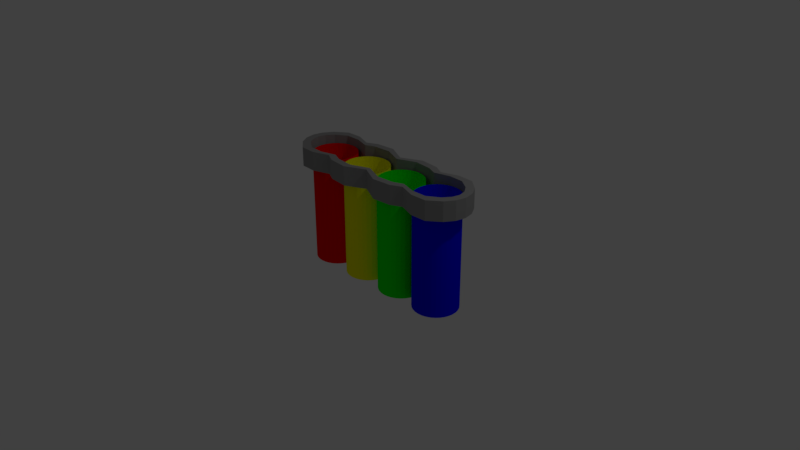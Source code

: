 # Source: WireBundle_straight.blend  (saved by Blender 2.79.0; exported with 4.5.12 LTS)
import bpy
from mathutils import Matrix  # noqa: F401  (used for matrix-valued properties, if any)

bpy.ops.wm.read_factory_settings(use_empty=True)
scene = bpy.context.scene
scene.name = 'Scene'

# ---- collections
col_collection_1 = bpy.data.collections.new('Collection 1'); scene.collection.children.link(col_collection_1)

# ---- materials (node trees are filled in below, after node groups)
mat_material = bpy.data.materials.new('Material')
mat_material.alpha_threshold = 0.0
mat_material.diffuse_color = (0.3, 0.3, 0.3, 1.0)
mat_material.roughness = 0.5
mat_material.line_color = (0.0, 0.0, 0.0, 1.0)
mat_material_001 = bpy.data.materials.new('Material.001')
mat_material_001.alpha_threshold = 0.0
mat_material_001.diffuse_color = (1.0, 0.0, 0.0, 1.0)
mat_material_001.roughness = 0.5
mat_material_002 = bpy.data.materials.new('Material.002')
mat_material_002.alpha_threshold = 0.0
mat_material_002.diffuse_color = (1.0, 1.0, 0.0, 1.0)
mat_material_002.roughness = 0.5
mat_material_003 = bpy.data.materials.new('Material.003')
mat_material_003.alpha_threshold = 0.0
mat_material_003.diffuse_color = (0.0, 1.0, 0.0, 1.0)
mat_material_003.roughness = 0.5
mat_material_004 = bpy.data.materials.new('Material.004')
mat_material_004.alpha_threshold = 0.0
mat_material_004.diffuse_color = (0.0, 0.0, 1.0, 1.0)
mat_material_004.roughness = 0.5

# ---- material node trees
mat_material.use_nodes = True; mat_material.node_tree.nodes.clear()
_N = mat_material.node_tree.nodes; _L = mat_material.node_tree.links
n0 = _N.new('ShaderNodeOutputMaterial'); n0.name = 'Material Output'; n0.location = (300, 300)
n1 = _N.new('ShaderNodeBsdfDiffuse'); n1.name = 'Diffuse BSDF'; n1.location = (10, 300)
n1.inputs[0].default_value = (0.3, 0.3, 0.3, 1.0)
_L.new(n1.outputs[0], n0.inputs[0])
n0.is_active_output = True
mat_material_001.use_nodes = True; mat_material_001.node_tree.nodes.clear()
_N = mat_material_001.node_tree.nodes; _L = mat_material_001.node_tree.links
n0 = _N.new('ShaderNodeOutputMaterial'); n0.name = 'Material Output'; n0.location = (300, 300)
n1 = _N.new('ShaderNodeBsdfDiffuse'); n1.name = 'Diffuse BSDF'; n1.location = (10, 300)
n1.inputs[0].default_value = (1.0, 0.0, 0.0, 1.0)
_L.new(n1.outputs[0], n0.inputs[0])
n0.is_active_output = True
mat_material_002.use_nodes = True; mat_material_002.node_tree.nodes.clear()
_N = mat_material_002.node_tree.nodes; _L = mat_material_002.node_tree.links
n0 = _N.new('ShaderNodeOutputMaterial'); n0.name = 'Material Output'; n0.location = (300, 300)
n1 = _N.new('ShaderNodeBsdfDiffuse'); n1.name = 'Diffuse BSDF'; n1.location = (10, 300)
n1.inputs[0].default_value = (1.0, 1.0, 0.0, 1.0)
_L.new(n1.outputs[0], n0.inputs[0])
n0.is_active_output = True
mat_material_003.use_nodes = True; mat_material_003.node_tree.nodes.clear()
_N = mat_material_003.node_tree.nodes; _L = mat_material_003.node_tree.links
n0 = _N.new('ShaderNodeOutputMaterial'); n0.name = 'Material Output'; n0.location = (300, 300)
n1 = _N.new('ShaderNodeBsdfDiffuse'); n1.name = 'Diffuse BSDF'; n1.location = (10, 300)
n1.inputs[0].default_value = (0.0, 1.0, 0.0, 1.0)
_L.new(n1.outputs[0], n0.inputs[0])
n0.is_active_output = True
mat_material_004.use_nodes = True; mat_material_004.node_tree.nodes.clear()
_N = mat_material_004.node_tree.nodes; _L = mat_material_004.node_tree.links
n0 = _N.new('ShaderNodeOutputMaterial'); n0.name = 'Material Output'; n0.location = (300, 300)
n1 = _N.new('ShaderNodeBsdfDiffuse'); n1.name = 'Diffuse BSDF'; n1.location = (10, 300)
n1.inputs[0].default_value = (0.0, 0.0, 1.0, 1.0)
_L.new(n1.outputs[0], n0.inputs[0])
n0.is_active_output = True

# ---- world
world_world = bpy.data.worlds.new('World'); scene.world = world_world
world_world.color = (0.05088, 0.05088, 0.05088)
world_world.use_sun_shadow = False
world_world.sun_shadow_jitter_overblur = 0.0
world_world.cycles.sampling_method = 'MANUAL'

# ---- cameras
cam_camera = bpy.data.cameras.new('Camera')
cam_camera.clip_end = 100.0
cam_camera.lens = 35.0
cam_camera.sensor_width = 32.0
cam_camera.sensor_height = 18.0
cam_camera.ortho_scale = 7.314
cam_camera.dof.focus_distance = 0.0

# ---- lights
light_lamp = bpy.data.lights.new('Lamp', 'POINT')
light_lamp.transmission_factor = 0.0
light_lamp.cutoff_distance = 30.0
light_lamp.energy = 100.0
light_lamp.shadow_buffer_clip_start = 1.001
light_lamp.shadow_soft_size = 0.1
light_lamp.shadow_maximum_resolution = 0.006
light_lamp.use_absolute_resolution = True

# ---- meshes
me_cube = bpy.data.meshes.new('Cube')
me_cube.from_pydata([(0.1077, 0.2651, 1.23), (0.1077, 0.2651, -0.2265), (0.053, 0.2817, 1.23), (0.053, 0.2817, -0.2265), (-0.003892, 0.2873, 1.23), (-0.003892, 0.2873, -0.2265), (0.1581, 0.2381, -0.2265), (0.1581, 0.2381, 1.23), (0.2023, 0.2019, -0.2265), (0.2023, 0.2019, 1.23), (0.2386, 0.1577, -0.2265), (0.2386, 0.1577, 1.23), (0.2655, 0.1073, -0.2265), (0.2655, 0.1073, 1.23), (0.2821, 0.05255, -0.2265), (0.2821, 0.05255, 1.23), (0.2877, -0.004337, -0.2265), (0.2877, -0.004337, 1.23), (0.2821, -0.06123, -0.2265), (0.2821, -0.06123, 1.23), (0.2655, -0.1159, -0.2265), (0.2655, -0.1159, 1.23), (0.2386, -0.1663, -0.2265), (0.2386, -0.1663, 1.23), (0.2023, -0.2105, -0.2265), (0.2023, -0.2105, 1.23), (0.1581, -0.2468, -0.2265), (0.1581, -0.2468, 1.23), (0.1077, -0.2738, -0.2265), (0.1077, -0.2738, 1.23), (0.053, -0.2903, -0.2265), (0.053, -0.2903, 1.23), (-0.003892, -0.296, -0.2265), (-0.003892, -0.296, 1.23), (-0.06078, -0.2903, -0.2265), (-0.06078, -0.2903, 1.23), (-0.1155, -0.2738, -0.2265), (-0.1155, -0.2738, 1.23), (-0.1659, -0.2468, -0.2265), (-0.1659, -0.2468, 1.23), (-0.2101, -0.2105, -0.2265), (-0.2101, -0.2105, 1.23), (-0.2464, -0.1663, -0.2265), (-0.2464, -0.1663, 1.23), (-0.2733, -0.1159, -0.2265), (-0.2733, -0.1159, 1.23), (-0.2899, -0.06123, -0.2265), (-0.2899, -0.06123, 1.23), (-0.2955, -0.004337, -0.2265), (-0.2955, -0.004337, 1.23), (-0.2899, 0.05255, -0.2265), (-0.2899, 0.05255, 1.23), (-0.2733, 0.1073, -0.2265), (-0.2733, 0.1073, 1.23), (-0.2464, 0.1577, -0.2265), (-0.2464, 0.1577, 1.23), (-0.2101, 0.2019, -0.2265), (-0.2101, 0.2019, 1.23), (-0.1659, 0.2381, -0.2265), (-0.1659, 0.2381, 1.23), (-0.1155, 0.2651, -0.2265), (-0.1155, 0.2651, 1.23), (-0.06078, 0.2817, -0.2265), (-0.06078, 0.2817, 1.23), (0.7102, 0.268, 1.233), (0.7102, 0.268, -0.2298), (0.6555, 0.2846, 1.233), (0.6555, 0.2846, -0.2298), (0.5986, 0.2902, 1.233), (0.5986, 0.2902, -0.2298), (0.7606, 0.2411, -0.2298), (0.7606, 0.2411, 1.233), (0.8048, 0.2048, -0.2298), (0.8048, 0.2048, 1.233), (0.8411, 0.1606, -0.2298), (0.8411, 0.1606, 1.233), (0.868, 0.1102, -0.2298), (0.868, 0.1102, 1.233), (0.8846, 0.05548, -0.2298), (0.8846, 0.05548, 1.233), (0.8902, -0.001408, -0.2298), (0.8902, -0.001408, 1.233), (0.8846, -0.0583, -0.2298), (0.8846, -0.0583, 1.233), (0.868, -0.113, -0.2298), (0.868, -0.113, 1.233), (0.8411, -0.1634, -0.2298), (0.8411, -0.1634, 1.233), (0.8048, -0.2076, -0.2298), (0.8048, -0.2076, 1.233), (0.7606, -0.2439, -0.2298), (0.7606, -0.2439, 1.233), (0.7102, -0.2708, -0.2298), (0.7102, -0.2708, 1.233), (0.6555, -0.2874, -0.2298), (0.6555, -0.2874, 1.233), (0.5986, -0.293, -0.2298), (0.5986, -0.293, 1.233), (0.5417, -0.2874, -0.2298), (0.5417, -0.2874, 1.233), (0.487, -0.2708, -0.2298), (0.487, -0.2708, 1.233), (0.4366, -0.2439, -0.2298), (0.4366, -0.2439, 1.233), (0.3924, -0.2076, -0.2298), (0.3924, -0.2076, 1.233), (0.3561, -0.1634, -0.2298), (0.3561, -0.1634, 1.233), (0.3292, -0.113, -0.2298), (0.3292, -0.113, 1.233), (0.3126, -0.0583, -0.2298), (0.3126, -0.0583, 1.233), (0.307, -0.001408, -0.2298), (0.307, -0.001408, 1.233), (0.3126, 0.05548, -0.2298), (0.3126, 0.05548, 1.233), (0.3292, 0.1102, -0.2298), (0.3292, 0.1102, 1.233), (0.3561, 0.1606, -0.2298), (0.3561, 0.1606, 1.233), (0.3924, 0.2048, -0.2298), (0.3924, 0.2048, 1.233), (0.4366, 0.2411, -0.2298), (0.4366, 0.2411, 1.233), (0.487, 0.268, -0.2298), (0.487, 0.268, 1.233), (0.5417, 0.2846, -0.2298), (0.5417, 0.2846, 1.233), (-0.5019, 0.268, 1.235), (-0.5019, 0.268, -0.2284), (-0.5566, 0.2846, 1.235), (-0.5566, 0.2846, -0.2284), (-0.6135, 0.2902, 1.235), (-0.6135, 0.2902, -0.2284), (-0.4515, 0.2411, -0.2284), (-0.4515, 0.2411, 1.235), (-0.4073, 0.2048, -0.2284), (-0.4073, 0.2048, 1.235), (-0.371, 0.1606, -0.2284), (-0.371, 0.1606, 1.235), (-0.3441, 0.1102, -0.2284), (-0.3441, 0.1102, 1.235), (-0.3275, 0.05548, -0.2284), (-0.3275, 0.05548, 1.235), (-0.3219, -0.001408, -0.2284), (-0.3219, -0.001408, 1.235), (-0.3275, -0.0583, -0.2284), (-0.3275, -0.0583, 1.235), (-0.3441, -0.113, -0.2284), (-0.3441, -0.113, 1.235), (-0.371, -0.1634, -0.2284), (-0.371, -0.1634, 1.235), (-0.4073, -0.2076, -0.2284), (-0.4073, -0.2076, 1.235), (-0.4515, -0.2439, -0.2284), (-0.4515, -0.2439, 1.235), (-0.5019, -0.2708, -0.2284), (-0.5019, -0.2708, 1.235), (-0.5566, -0.2874, -0.2284), (-0.5566, -0.2874, 1.235), (-0.6135, -0.293, -0.2284), (-0.6135, -0.293, 1.235), (-0.6704, -0.2874, -0.2284), (-0.6704, -0.2874, 1.235), (-0.7251, -0.2708, -0.2284), (-0.7251, -0.2708, 1.235), (-0.7755, -0.2439, -0.2284), (-0.7755, -0.2439, 1.235), (-0.8197, -0.2076, -0.2284), (-0.8197, -0.2076, 1.235), (-0.856, -0.1634, -0.2284), (-0.856, -0.1634, 1.235), (-0.8829, -0.113, -0.2284), (-0.8829, -0.113, 1.235), (-0.8995, -0.0583, -0.2284), (-0.8995, -0.0583, 1.235), (-0.9051, -0.001408, -0.2284), (-0.9051, -0.001408, 1.235), (-0.8995, 0.05548, -0.2284), (-0.8995, 0.05548, 1.235), (-0.8829, 0.1102, -0.2284), (-0.8829, 0.1102, 1.235), (-0.856, 0.1606, -0.2284), (-0.856, 0.1606, 1.235), (-0.8197, 0.2048, -0.2284), (-0.8197, 0.2048, 1.235), (-0.7755, 0.2411, -0.2284), (-0.7755, 0.2411, 1.235), (-0.7251, 0.268, -0.2284), (-0.7251, 0.268, 1.235), (-0.6704, 0.2846, -0.2284), (-0.6704, 0.2846, 1.235), (1.313, 0.268, 1.233), (1.313, 0.268, -0.2298), (1.258, 0.2846, 1.233), (1.258, 0.2846, -0.2298), (1.201, 0.2902, 1.233), (1.201, 0.2902, -0.2298), (1.363, 0.2411, -0.2298), (1.363, 0.2411, 1.233), (1.407, 0.2048, -0.2298), (1.407, 0.2048, 1.233), (1.444, 0.1606, -0.2298), (1.444, 0.1606, 1.233), (1.471, 0.1102, -0.2298), (1.471, 0.1102, 1.233), (1.487, 0.05548, -0.2298), (1.487, 0.05548, 1.233), (1.493, -0.001408, -0.2298), (1.493, -0.001408, 1.233), (1.487, -0.0583, -0.2298), (1.487, -0.0583, 1.233), (1.471, -0.113, -0.2298), (1.471, -0.113, 1.233), (1.444, -0.1634, -0.2298), (1.444, -0.1634, 1.233), (1.407, -0.2076, -0.2298), (1.407, -0.2076, 1.233), (1.363, -0.2439, -0.2298), (1.363, -0.2439, 1.233), (1.313, -0.2708, -0.2298), (1.313, -0.2708, 1.233), (1.258, -0.2874, -0.2298), (1.258, -0.2874, 1.233), (1.201, -0.293, -0.2298), (1.201, -0.293, 1.233), (1.144, -0.2874, -0.2298), (1.144, -0.2874, 1.233), (1.089, -0.2708, -0.2298), (1.089, -0.2708, 1.233), (1.039, -0.2439, -0.2298), (1.039, -0.2439, 1.233), (0.9949, -0.2076, -0.2298), (0.9949, -0.2076, 1.233), (0.9586, -0.1634, -0.2298), (0.9586, -0.1634, 1.233), (0.9317, -0.113, -0.2298), (0.9317, -0.113, 1.233), (0.9151, -0.0583, -0.2298), (0.9151, -0.0583, 1.233), (0.9095, -0.001408, -0.2298), (0.9095, -0.001408, 1.233), (0.9151, 0.05548, -0.2298), (0.9151, 0.05548, 1.233), (0.9317, 0.1102, -0.2298), (0.9317, 0.1102, 1.233), (0.9586, 0.1606, -0.2298), (0.9586, 0.1606, 1.233), (0.9949, 0.2048, -0.2298), (0.9949, 0.2048, 1.233), (1.039, 0.2411, -0.2298), (1.039, 0.2411, 1.233), (1.089, 0.268, -0.2298), (1.089, 0.268, 1.233), (1.144, 0.2846, -0.2298), (1.144, 0.2846, 1.233), (0.769, 0.2945, 1.342), (0.5348, 0.3127, 1.342), (0.2913, 0.2124, 1.342), (0.9001, 0.2389, 1.342), (1.103, 0.2992, 1.342), (1.298, 0.2938, 1.342), (1.445, 0.196, 1.342), (1.516, 0.09925, 1.342), (1.54, -0.001408, 1.342), (1.516, -0.1021, 1.342), (1.445, -0.1989, 1.342), (1.298, -0.2966, 1.342), (1.103, -0.302, 1.342), (0.9001, -0.2417, 1.342), (0.769, -0.2973, 1.342), (0.5348, -0.3156, 1.342), (0.2913, -0.2152, 1.342), (0.04775, -0.3156, 1.342), (-0.1864, -0.2973, 1.342), (-0.3176, -0.2417, 1.342), (-0.5201, -0.302, 1.342), (-0.7151, -0.2966, 1.342), (-0.862, -0.1989, 1.342), (-0.933, -0.1021, 1.342), (-0.957, -0.001408, 1.342), (-0.933, 0.09925, 1.342), (-0.862, 0.196, 1.342), (-0.7151, 0.2938, 1.342), (-0.5201, 0.2992, 1.342), (-0.3176, 0.2389, 1.342), (-0.1864, 0.2945, 1.342), (0.04776, 0.3127, 1.342), (0.8066, 0.378, 1.342), (0.554, 0.4014, 1.342), (0.2913, 0.2727, 1.342), (0.948, 0.3067, 1.342), (1.166, 0.384, 1.342), (1.377, 0.3771, 1.342), (1.535, 0.2517, 1.342), (1.612, 0.1276, 1.342), (1.638, -0.001408, 1.342), (1.612, -0.1305, 1.342), (1.535, -0.2546, 1.342), (1.377, -0.3799, 1.342), (1.166, -0.3868, 1.342), (0.948, -0.3095, 1.342), (0.8066, -0.3808, 1.342), (0.554, -0.4042, 1.342), (0.2913, -0.2755, 1.342), (0.0286, -0.4042, 1.342), (-0.224, -0.3808, 1.342), (-0.3654, -0.3095, 1.342), (-0.5839, -0.3868, 1.342), (-0.7943, -0.3799, 1.342), (-0.9527, -0.2546, 1.342), (-1.029, -0.1305, 1.342), (-1.055, -0.001408, 1.342), (-1.029, 0.1276, 1.342), (-0.9527, 0.2517, 1.342), (-0.7943, 0.3771, 1.342), (-0.5839, 0.384, 1.342), (-0.3654, 0.3067, 1.342), (-0.224, 0.378, 1.342), (0.0286, 0.4014, 1.342), (0.769, 0.2945, 1.092), (0.5348, 0.3127, 1.092), (0.2913, 0.2124, 1.092), (0.9001, 0.2389, 1.092), (1.103, 0.2992, 1.092), (1.298, 0.2938, 1.092), (1.445, 0.196, 1.092), (1.516, 0.09925, 1.092), (1.54, -0.001408, 1.092), (1.516, -0.1021, 1.092), (1.445, -0.1989, 1.092), (1.298, -0.2966, 1.092), (1.103, -0.302, 1.092), (0.9001, -0.2417, 1.092), (0.769, -0.2973, 1.092), (0.5348, -0.3156, 1.092), (0.2913, -0.2152, 1.092), (0.04775, -0.3156, 1.092), (-0.1864, -0.2973, 1.092), (-0.3176, -0.2417, 1.092), (-0.5201, -0.302, 1.092), (-0.7151, -0.2966, 1.092), (-0.862, -0.1989, 1.092), (-0.933, -0.1021, 1.092), (-0.957, -0.001408, 1.092), (-0.933, 0.09925, 1.092), (-0.862, 0.196, 1.092), (-0.7151, 0.2938, 1.092), (-0.5201, 0.2992, 1.092), (-0.3176, 0.2389, 1.092), (-0.1864, 0.2945, 1.092), (0.04776, 0.3127, 1.092), (0.8066, 0.378, 1.092), (0.554, 0.4014, 1.092), (0.2913, 0.2727, 1.092), (0.948, 0.3067, 1.092), (1.166, 0.384, 1.092), (1.377, 0.3771, 1.092), (1.535, 0.2517, 1.092), (1.612, 0.1276, 1.092), (1.638, -0.001408, 1.092), (1.612, -0.1305, 1.092), (1.535, -0.2546, 1.092), (1.377, -0.3799, 1.092), (1.166, -0.3868, 1.092), (0.948, -0.3095, 1.092), (0.8066, -0.3808, 1.092), (0.554, -0.4042, 1.092), (0.2913, -0.2755, 1.092), (0.0286, -0.4042, 1.092), (-0.224, -0.3808, 1.092), (-0.3654, -0.3095, 1.092), (-0.5839, -0.3868, 1.092), (-0.7943, -0.3799, 1.092), (-0.9527, -0.2546, 1.092), (-1.029, -0.1305, 1.092), (-1.055, -0.001408, 1.092), (-1.029, 0.1276, 1.092), (-0.9527, 0.2517, 1.092), (-0.7943, 0.3771, 1.092), (-0.5839, 0.384, 1.092), (-0.3654, 0.3067, 1.092), (-0.224, 0.378, 1.092), (0.0286, 0.4014, 1.092)], [], [(3, 2, 0, 1), (5, 4, 2, 3), (1, 0, 7, 6), (6, 7, 9, 8), (8, 9, 11, 10), (10, 11, 13, 12), (12, 13, 15, 14), (14, 15, 17, 16), (16, 17, 19, 18), (18, 19, 21, 20), (24, 25, 27, 26), (26, 27, 29, 28), (28, 29, 31, 30), (30, 31, 33, 32), (32, 33, 35, 34), (34, 35, 37, 36), (36, 37, 39, 38), (38, 39, 41, 40), (40, 41, 43, 42), (42, 43, 45, 44), (44, 45, 47, 46), (46, 47, 49, 48), (48, 49, 51, 50), (50, 51, 53, 52), (52, 53, 55, 54), (54, 55, 57, 56), (56, 57, 59, 58), (58, 59, 61, 60), (60, 61, 63, 62), (62, 63, 4, 5), (67, 66, 64, 65), (69, 68, 66, 67), (65, 64, 71, 70), (70, 71, 73, 72), (72, 73, 75, 74), (74, 75, 77, 76), (76, 77, 79, 78), (78, 79, 81, 80), (80, 81, 83, 82), (82, 83, 85, 84), (84, 85, 87, 86), (86, 87, 89, 88), (88, 89, 91, 90), (90, 91, 93, 92), (92, 93, 95, 94), (94, 95, 97, 96), (96, 97, 99, 98), (98, 99, 101, 100), (100, 101, 103, 102), (102, 103, 105, 104), (104, 105, 107, 106), (106, 107, 109, 108), (108, 109, 111, 110), (112, 113, 115, 114), (114, 115, 117, 116), (116, 117, 119, 118), (118, 119, 121, 120), (120, 121, 123, 122), (122, 123, 125, 124), (124, 125, 127, 126), (126, 127, 68, 69), (131, 130, 128, 129), (133, 132, 130, 131), (129, 128, 135, 134), (134, 135, 137, 136), (136, 137, 139, 138), (138, 139, 141, 140), (140, 141, 143, 142), (142, 143, 145, 144), (144, 145, 147, 146), (146, 147, 149, 148), (148, 149, 151, 150), (150, 151, 153, 152), (152, 153, 155, 154), (154, 155, 157, 156), (156, 157, 159, 158), (158, 159, 161, 160), (160, 161, 163, 162), (162, 163, 165, 164), (164, 165, 167, 166), (166, 167, 169, 168), (168, 169, 171, 170), (170, 171, 173, 172), (172, 173, 175, 174), (174, 175, 177, 176), (176, 177, 179, 178), (178, 179, 181, 180), (180, 181, 183, 182), (182, 183, 185, 184), (184, 185, 187, 186), (186, 187, 189, 188), (188, 189, 191, 190), (190, 191, 132, 133), (195, 194, 192, 193), (197, 196, 194, 195), (193, 192, 199, 198), (198, 199, 201, 200), (200, 201, 203, 202), (202, 203, 205, 204), (204, 205, 207, 206), (206, 207, 209, 208), (208, 209, 211, 210), (210, 211, 213, 212), (212, 213, 215, 214), (214, 215, 217, 216), (216, 217, 219, 218), (218, 219, 221, 220), (220, 221, 223, 222), (222, 223, 225, 224), (224, 225, 227, 226), (226, 227, 229, 228), (228, 229, 231, 230), (230, 231, 233, 232), (232, 233, 235, 234), (234, 235, 237, 236), (236, 237, 239, 238), (238, 239, 241, 240), (240, 241, 243, 242), (242, 243, 245, 244), (244, 245, 247, 246), (246, 247, 249, 248), (248, 249, 251, 250), (250, 251, 253, 252), (252, 253, 255, 254), (254, 255, 196, 197), (278, 310, 309, 277), (265, 297, 296, 264), (279, 311, 310, 278), (266, 298, 297, 265), (280, 312, 311, 279), (267, 299, 298, 266), (281, 313, 312, 280), (268, 300, 299, 267), (282, 314, 313, 281), (269, 301, 300, 268), (283, 315, 314, 282), (270, 302, 301, 269), (256, 288, 289, 257), (284, 316, 315, 283), (271, 303, 302, 270), (257, 289, 290, 258), (285, 317, 316, 284), (272, 304, 303, 271), (259, 291, 288, 256), (286, 318, 317, 285), (273, 305, 304, 272), (260, 292, 291, 259), (287, 319, 318, 286), (274, 306, 305, 273), (261, 293, 292, 260), (258, 290, 319, 287), (275, 307, 306, 274), (262, 294, 293, 261), (276, 308, 307, 275), (263, 295, 294, 262), (277, 309, 308, 276), (264, 296, 295, 263), (342, 341, 373, 374), (329, 328, 360, 361), (343, 342, 374, 375), (330, 329, 361, 362), (344, 343, 375, 376), (331, 330, 362, 363), (345, 344, 376, 377), (332, 331, 363, 364), (346, 345, 377, 378), (333, 332, 364, 365), (347, 346, 378, 379), (334, 333, 365, 366), (320, 321, 353, 352), (348, 347, 379, 380), (335, 334, 366, 367), (321, 322, 354, 353), (349, 348, 380, 381), (336, 335, 367, 368), (323, 320, 352, 355), (350, 349, 381, 382), (337, 336, 368, 369), (324, 323, 355, 356), (351, 350, 382, 383), (338, 337, 369, 370), (325, 324, 356, 357), (322, 351, 383, 354), (339, 338, 370, 371), (326, 325, 357, 358), (340, 339, 371, 372), (327, 326, 358, 359), (341, 340, 372, 373), (328, 327, 359, 360), (279, 278, 342, 343), (305, 306, 370, 369), (280, 279, 343, 344), (306, 307, 371, 370), (281, 280, 344, 345), (307, 308, 372, 371), (282, 281, 345, 346), (308, 309, 373, 372), (283, 282, 346, 347), (256, 257, 321, 320), (309, 310, 374, 373), (284, 283, 347, 348), (257, 258, 322, 321), (310, 311, 375, 374), (285, 284, 348, 349), (259, 256, 320, 323), (311, 312, 376, 375), (286, 285, 349, 350), (260, 259, 323, 324), (312, 313, 377, 376), (287, 286, 350, 351), (261, 260, 324, 325), (313, 314, 378, 377), (258, 287, 351, 322), (262, 261, 325, 326), (314, 315, 379, 378), (289, 288, 352, 353), (263, 262, 326, 327), (315, 316, 380, 379), (290, 289, 353, 354), (264, 263, 327, 328), (316, 317, 381, 380), (288, 291, 355, 352), (265, 264, 328, 329), (317, 318, 382, 381), (291, 292, 356, 355), (266, 265, 329, 330), (318, 319, 383, 382), (292, 293, 357, 356), (267, 266, 330, 331), (319, 290, 354, 383), (293, 294, 358, 357), (268, 267, 331, 332), (294, 295, 359, 358), (269, 268, 332, 333), (295, 296, 360, 359), (270, 269, 333, 334), (296, 297, 361, 360), (271, 270, 334, 335), (297, 298, 362, 361), (272, 271, 335, 336), (298, 299, 363, 362), (273, 272, 336, 337), (299, 300, 364, 363), (274, 273, 337, 338), (300, 301, 365, 364), (275, 274, 338, 339), (301, 302, 366, 365), (276, 275, 339, 340), (302, 303, 367, 366), (277, 276, 340, 341), (303, 304, 368, 367), (278, 277, 341, 342), (304, 305, 369, 368), (20, 21, 23, 22), (22, 23, 25, 24), (110, 111, 113, 112)])
me_cube.polygons.foreach_set('material_index', [2, 2, 2, 2, 2, 2, 2, 2, 2, 2, 2, 2, 2, 2, 2, 2, 2, 2, 2, 2, 2, 2, 2, 2, 2, 2, 2, 2, 2, 2, 3, 3, 3, 3, 3, 3, 3, 3, 3, 3, 3, 3, 3, 3, 3, 3, 3, 3, 3, 3, 3, 3, 3, 3, 3, 3, 3, 3, 3, 3, 3, 1, 1, 1, 1, 1, 1, 1, 1, 1, 1, 1, 1, 1, 1, 1, 1, 1, 1, 1, 1, 1, 1, 1, 1, 1, 1, 1, 1, 1, 1, 1, 1, 4, 4, 4, 4, 4, 4, 4, 4, 4, 4, 4, 4, 4, 4, 4, 4, 4, 4, 4, 4, 4, 4, 4, 4, 4, 4, 4, 4, 4, 4, 4, 4, 0, 0, 0, 0, 0, 0, 0, 0, 0, 0, 0, 0, 0, 0, 0, 0, 0, 0, 0, 0, 0, 0, 0, 0, 0, 0, 0, 0, 0, 0, 0, 0, 0, 0, 0, 0, 0, 0, 0, 0, 0, 0, 0, 0, 0, 0, 0, 0, 0, 0, 0, 0, 0, 0, 0, 0, 0, 0, 0, 0, 0, 0, 0, 0, 0, 0, 0, 0, 0, 0, 0, 0, 0, 0, 0, 0, 0, 0, 0, 0, 0, 0, 0, 0, 0, 0, 0, 0, 0, 0, 0, 0, 0, 0, 0, 0, 0, 0, 0, 0, 0, 0, 0, 0, 0, 0, 0, 0, 0, 0, 0, 0, 0, 0, 0, 0, 0, 0, 0, 0, 0, 0, 0, 0, 0, 0, 0, 0, 2, 2, 3])
me_cube.materials.append(mat_material)
me_cube.materials.append(mat_material_001)
me_cube.materials.append(mat_material_002)
me_cube.materials.append(mat_material_003)
me_cube.materials.append(mat_material_004)
me_cube.use_remesh_preserve_volume = False
me_cube.use_remesh_preserve_attributes = False
me_cube.use_mirror_vertex_groups = False
me_cube.update()

# ---- objects
ob_cube = bpy.data.objects.new('Cube', me_cube)
ob_lamp = bpy.data.objects.new('Lamp', light_lamp)
ob_camera = bpy.data.objects.new('Camera', cam_camera)

# ---- transforms, parenting, visibility, modifiers, constraints
ob_cube.location = (0.0, 0.0, 0.0)
ob_cube.lock_rotations_4d = False
ob_cube.empty_display_type = 'ARROWS'
ob_cube.lineart.crease_threshold = 0.0
ob_lamp.location = (4.076, 1.005, 5.904)
ob_lamp.rotation_euler = (0.6503, 0.05522, 1.866)
ob_lamp.lock_rotations_4d = False
ob_lamp.empty_display_type = 'ARROWS'
ob_lamp.color = (0.0, 0.0, 0.0, 0.0)
ob_lamp.lineart.crease_threshold = 0.0
ob_camera.location = (7.481, -6.508, 5.344)
ob_camera.rotation_euler = (1.109, 0.0, 0.8149)
ob_camera.lock_rotations_4d = False
ob_camera.empty_display_type = 'ARROWS'
ob_camera.color = (0.0, 0.0, 0.0, 0.0)
ob_camera.display_type = 'WIRE'
ob_camera.lineart.crease_threshold = 0.0

# ---- collection membership
col_collection_1.objects.link(ob_cube)
col_collection_1.objects.link(ob_lamp)
col_collection_1.objects.link(ob_camera)

# ---- scene / render settings (as saved in the file)
scene.camera = ob_camera
scene.frame_start = 1; scene.frame_end = 250; scene.frame_set(1)
scene.render.engine = 'CYCLES'
scene.render.resolution_percentage = 50
scene.render.dither_intensity = 0.0
scene.cycles.use_denoising = False
scene.cycles.samples = 128
scene.cycles.sampling_pattern = 'TABULATED_SOBOL'
scene.cycles.use_adaptive_sampling = False
scene.cycles.use_light_tree = False
scene.cycles.blur_glossy = 0.0
scene.cycles.sample_clamp_indirect = 0.0
scene.view_settings.view_transform = 'Standard'
bpy.context.view_layer.update()
